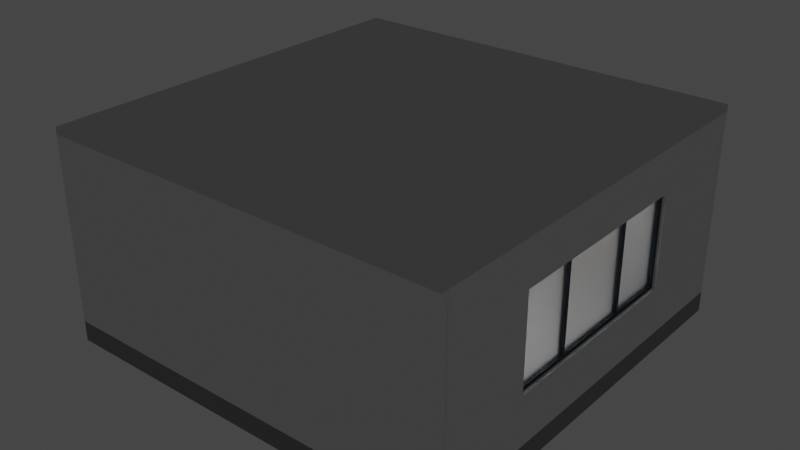 # Source: LaboratoryRoomUnity.blend  (saved by Blender 2.83.20; exported with 4.5.12 LTS)
import bpy
from mathutils import Matrix  # noqa: F401  (used for matrix-valued properties, if any)

bpy.ops.wm.read_factory_settings(use_empty=True)
scene = bpy.context.scene
scene.name = 'Scene'

# ---- collections
col_lab = bpy.data.collections.new('Lab'); scene.collection.children.link(col_lab)

# ---- materials (node trees are filled in below, after node groups)
mat_material_001 = bpy.data.materials.new('Material.001')
mat_material_001.use_transparent_shadow = False
mat_material_002 = bpy.data.materials.new('Material.002')
mat_material_002.use_transparent_shadow = False
mat_door = bpy.data.materials.new('door')
mat_door.use_transparent_shadow = False
mat_window = bpy.data.materials.new('window')
mat_window.use_transparent_shadow = False
mat_material_003 = bpy.data.materials.new('Material.003')
mat_material_003.use_transparent_shadow = False
mat_ceiling = bpy.data.materials.new('Ceiling')
mat_ceiling.use_transparent_shadow = False
mat_light = bpy.data.materials.new('light')
mat_light.use_transparent_shadow = False

# ---- material node trees
mat_material_001.use_nodes = True; mat_material_001.node_tree.nodes.clear()
_N = mat_material_001.node_tree.nodes; _L = mat_material_001.node_tree.links
n0 = _N.new('ShaderNodeBsdfPrincipled'); n0.name = 'Principled BSDF'; n0.location = (10, 300)
n0.distribution = 'GGX'
n0.subsurface_method = 'BURLEY'
n0.inputs[3].default_value = 1.45
n0.inputs[27].default_value = (0.0, 0.0, 0.0, 1.0)
n0.inputs[28].default_value = 1.0
n1 = _N.new('ShaderNodeOutputMaterial'); n1.name = 'Material Output'; n1.location = (300, 300)
_L.new(n0.outputs[0], n1.inputs[0])
n1.is_active_output = True
mat_material_002.use_nodes = True; mat_material_002.node_tree.nodes.clear()
_N = mat_material_002.node_tree.nodes; _L = mat_material_002.node_tree.links
n0 = _N.new('ShaderNodeBsdfPrincipled'); n0.name = 'Principled BSDF'; n0.location = (10, 300)
n0.distribution = 'GGX'
n0.subsurface_method = 'BURLEY'
n0.inputs[0].default_value = (0.2396, 0.2396, 0.2396, 1.0)
n0.inputs[3].default_value = 1.45
n0.inputs[27].default_value = (0.0, 0.0, 0.0, 1.0)
n0.inputs[28].default_value = 1.0
n1 = _N.new('ShaderNodeOutputMaterial'); n1.name = 'Material Output'; n1.location = (300, 300)
_L.new(n0.outputs[0], n1.inputs[0])
n1.is_active_output = True
mat_door.use_nodes = True; mat_door.node_tree.nodes.clear()
_N = mat_door.node_tree.nodes; _L = mat_door.node_tree.links
n0 = _N.new('ShaderNodeBsdfPrincipled'); n0.name = 'Principled BSDF'; n0.location = (10, 300)
n0.distribution = 'GGX'
n0.subsurface_method = 'BURLEY'
n0.inputs[0].default_value = (0.1734, 0.0808, 0.02274, 1.0)
n0.inputs[3].default_value = 1.45
n0.inputs[27].default_value = (0.0, 0.0, 0.0, 1.0)
n0.inputs[28].default_value = 1.0
n1 = _N.new('ShaderNodeOutputMaterial'); n1.name = 'Material Output'; n1.location = (300, 300)
_L.new(n0.outputs[0], n1.inputs[0])
n1.is_active_output = True
mat_window.use_nodes = True; mat_window.node_tree.nodes.clear()
_N = mat_window.node_tree.nodes; _L = mat_window.node_tree.links
n0 = _N.new('ShaderNodeBsdfPrincipled'); n0.name = 'Principled BSDF'; n0.location = (10, 300)
n0.distribution = 'GGX'
n0.subsurface_method = 'BURLEY'
n0.inputs[0].default_value = (0.007144, 0.02203, 0.03741, 1.0)
n0.inputs[3].default_value = 1.45
n0.inputs[27].default_value = (0.0, 0.0, 0.0, 1.0)
n0.inputs[28].default_value = 1.0
n1 = _N.new('ShaderNodeOutputMaterial'); n1.name = 'Material Output'; n1.location = (300, 300)
_L.new(n0.outputs[0], n1.inputs[0])
n1.is_active_output = True
mat_material_003.use_nodes = True; mat_material_003.node_tree.nodes.clear()
_N = mat_material_003.node_tree.nodes; _L = mat_material_003.node_tree.links
n0 = _N.new('ShaderNodeOutputMaterial'); n0.name = 'Material Output'; n0.location = (300, 300)
n1 = _N.new('ShaderNodeBsdfGlass'); n1.name = 'Glass BSDF'; n1.location = (10, 300)
n1.distribution = 'BECKMANN'
n1.inputs[0].default_value = (1.0, 1.0, 1.0, 0.2429)
n1.inputs[1].default_value = 0.5
n1.inputs[2].default_value = 1.45
_L.new(n1.outputs[0], n0.inputs[0])
n0.is_active_output = True
mat_ceiling.use_nodes = True; mat_ceiling.node_tree.nodes.clear()
_N = mat_ceiling.node_tree.nodes; _L = mat_ceiling.node_tree.links
n0 = _N.new('ShaderNodeBsdfPrincipled'); n0.name = 'Principled BSDF'; n0.location = (10, 300)
n0.distribution = 'GGX'
n0.subsurface_method = 'BURLEY'
n0.inputs[0].default_value = (0.6038, 0.6038, 0.6038, 1.0)
n0.inputs[3].default_value = 1.45
n0.inputs[27].default_value = (0.0, 0.0, 0.0, 1.0)
n0.inputs[28].default_value = 1.0
n1 = _N.new('ShaderNodeOutputMaterial'); n1.name = 'Material Output'; n1.location = (300, 300)
_L.new(n0.outputs[0], n1.inputs[0])
n1.is_active_output = True
mat_light.use_nodes = True; mat_light.node_tree.nodes.clear()
_N = mat_light.node_tree.nodes; _L = mat_light.node_tree.links
n0 = _N.new('ShaderNodeOutputMaterial'); n0.name = 'Material Output'; n0.location = (300, 300)
n1 = _N.new('ShaderNodeEmission'); n1.name = 'Emission'; n1.location = (10, 300)
n1.inputs[1].default_value = 3.0
_L.new(n1.outputs[0], n0.inputs[0])
n0.is_active_output = True

# ---- world
world_world = bpy.data.worlds.new('World'); scene.world = world_world
world_world.use_nodes = True; world_world.node_tree.nodes.clear()
_N = world_world.node_tree.nodes; _L = world_world.node_tree.links
n0 = _N.new('ShaderNodeOutputWorld'); n0.name = 'World Output'; n0.location = (300, 300)
n1 = _N.new('ShaderNodeBackground'); n1.name = 'Background'; n1.location = (10, 300)
n1.inputs[0].default_value = (0.05088, 0.05088, 0.05088, 1.0)
_L.new(n1.outputs[0], n0.inputs[0])
n0.is_active_output = True
world_world.color = (0.05088, 0.05088, 0.05088)
world_world.use_sun_shadow = False
world_world.sun_shadow_jitter_overblur = 0.0

# ---- meshes
me_plane = bpy.data.meshes.new('Plane')
me_plane.from_pydata([(-3.0, -3.0, 0.0), (3.0, -3.0, 0.0), (-3.0, 3.0, 0.0), (3.0, 3.0, 0.0)], [], [(0, 1, 3, 2)])
_uv = me_plane.uv_layers.new(name='UVMap')
_uv.uv.foreach_set('vector', [0.0, 0.0, 1.0, 0.0, 1.0, 1.0, 0.0, 1.0])
me_plane.use_remesh_fix_poles = True
me_plane.use_remesh_preserve_attributes = False
me_plane.use_mirror_vertex_groups = False
me_plane.update()
me_cube_001 = bpy.data.meshes.new('Cube.001')
me_cube_001.from_pydata([(-0.1, -3.0, 0.0), (-0.1, -3.0, 3.0), (-0.1, 3.0, 0.0), (-0.1, 3.0, 3.0), (0.1, -3.0, 0.0), (0.1, -3.0, 3.0), (0.1, 3.0, 0.0), (0.1, 3.0, 3.0), (-0.1, -3.0, 0.3), (-0.1, 3.0, 0.3), (0.1, 3.0, 0.3), (0.1, -3.0, 0.3), (-0.1, -3.0, 1.02), (-0.1, -3.0, 2.37), (-0.1, 3.0, 2.37), (-0.1, 3.0, 1.02), (0.1, 3.0, 2.37), (0.1, 3.0, 1.02), (0.1, -3.0, 2.37), (0.1, -3.0, 1.02), (-0.1, 1.5, 0.0), (-0.1, -1.5, 0.0), (-0.1, -1.5, 3.0), (-0.1, 1.5, 3.0), (0.1, -1.5, 0.0), (0.1, 1.5, 0.0), (0.1, 1.5, 3.0), (0.1, -1.5, 3.0), (0.1, 1.5, 0.3), (0.1, -1.5, 0.3), (-0.1, -1.5, 0.3), (-0.1, 1.5, 0.3), (0.1, 1.5, 1.02), (0.1, -1.5, 1.02), (0.1, 1.5, 2.37), (0.1, -1.5, 2.37), (-0.1, -1.5, 1.02), (-0.1, 1.5, 1.02), (-0.1, -1.5, 2.37), (-0.1, 1.5, 2.37)], [], [(39, 23, 3, 14), (14, 3, 7, 16), (35, 27, 5, 18), (18, 5, 1, 13), (21, 24, 4, 0), (27, 22, 1, 5), (4, 11, 8, 0), (24, 29, 11, 4), (2, 9, 10, 6), (20, 31, 9, 2), (11, 19, 12, 8), (19, 18, 13, 12), (29, 33, 19, 11), (33, 35, 18, 19), (9, 15, 17, 10), (15, 14, 16, 17), (31, 37, 15, 9), (37, 39, 14, 15), (12, 13, 38, 36), (30, 36, 37, 31), (8, 12, 36, 30), (34, 35, 38, 39), (17, 16, 34, 32), (28, 32, 33, 29), (10, 17, 32, 28), (21, 30, 31, 20), (0, 8, 30, 21), (25, 28, 29, 24), (6, 10, 28, 25), (26, 23, 22, 27), (7, 3, 23, 26), (20, 25, 24, 21), (2, 6, 25, 20), (34, 26, 27, 35), (16, 7, 26, 34), (38, 22, 23, 39), (13, 1, 22, 38), (36, 38, 35, 33), (33, 32, 37, 36), (37, 32, 34, 39)])
me_cube_001.polygons.foreach_set('material_index', [0, 0, 0, 0, 0, 0, 1, 1, 1, 1, 0, 0, 0, 0, 0, 0, 0, 0, 0, 0, 0, 0, 0, 0, 0, 1, 1, 1, 1, 0, 0, 0, 0, 0, 0, 0, 0, 0, 0, 0])
_uv = me_cube_001.uv_layers.new(name='UVMap')
_uv.uv.foreach_set('vector', [0.5725, 0.1875, 0.625, 0.1875, 0.625, 0.25, 0.5725, 0.25, 0.5725, 0.25, 0.625, 0.25, 0.625, 0.5, 0.5725, 0.5, 0.5725, 0.6875, 0.625, 0.6875, 0.625, 0.75, 0.5725, 0.75, 0.5725, 0.75, 0.625, 0.75, 0.625, 1.0, 0.5725, 1.0, 0.125, 0.6875, 0.375, 0.6875, 0.375, 0.75, 0.125, 0.75, 0.625, 0.6875, 0.875, 0.6875, 0.875, 0.75, 0.625, 0.75, 0.375, 0.75, 0.4, 0.75, 0.4, 1.0, 0.375, 1.0, 0.375, 0.6875, 0.4, 0.6875, 0.4, 0.75, 0.375, 0.75, 0.375, 0.25, 0.4, 0.25, 0.4, 0.5, 0.375, 0.5, 0.375, 0.1875, 0.4, 0.1875, 0.4, 0.25, 0.375, 0.25, 0.4, 0.75, 0.46, 0.75, 0.46, 1.0, 0.4, 1.0, 0.46, 0.75, 0.5725, 0.75, 0.5725, 1.0, 0.46, 1.0, 0.4, 0.6875, 0.46, 0.6875, 0.46, 0.75, 0.4, 0.75, 0.46, 0.6875, 0.5725, 0.6875, 0.5725, 0.75, 0.46, 0.75, 0.4, 0.25, 0.46, 0.25, 0.46, 0.5, 0.4, 0.5, 0.46, 0.25, 0.5725, 0.25, 0.5725, 0.5, 0.46, 0.5, 0.4, 0.1875, 0.46, 0.1875, 0.46, 0.25, 0.4, 0.25, 0.46, 0.1875, 0.5725, 0.1875, 0.5725, 0.25, 0.46, 0.25, 0.46, 0.0, 0.5725, 0.0, 0.5725, 0.0625, 0.46, 0.0625, 0.4, 0.0625, 0.46, 0.0625, 0.46, 0.1875, 0.4, 0.1875, 0.4, 0.0, 0.46, 0.0, 0.46, 0.0625, 0.4, 0.0625, 0.5725, 0.5625, 0.5725, 0.6875, 0.5725, 0.0625, 0.5725, 0.1875, 0.46, 0.5, 0.5725, 0.5, 0.5725, 0.5625, 0.46, 0.5625, 0.4, 0.5625, 0.46, 0.5625, 0.46, 0.6875, 0.4, 0.6875, 0.4, 0.5, 0.46, 0.5, 0.46, 0.5625, 0.4, 0.5625, 0.375, 0.0625, 0.4, 0.0625, 0.4, 0.1875, 0.375, 0.1875, 0.375, 0.0, 0.4, 0.0, 0.4, 0.0625, 0.375, 0.0625, 0.375, 0.5625, 0.4, 0.5625, 0.4, 0.6875, 0.375, 0.6875, 0.375, 0.5, 0.4, 0.5, 0.4, 0.5625, 0.375, 0.5625, 0.625, 0.5625, 0.875, 0.5625, 0.875, 0.6875, 0.625, 0.6875, 0.625, 0.5, 0.875, 0.5, 0.875, 0.5625, 0.625, 0.5625, 0.125, 0.5625, 0.375, 0.5625, 0.375, 0.6875, 0.125, 0.6875, 0.125, 0.5, 0.375, 0.5, 0.375, 0.5625, 0.125, 0.5625, 0.5725, 0.5625, 0.625, 0.5625, 0.625, 0.6875, 0.5725, 0.6875, 0.5725, 0.5, 0.625, 0.5, 0.625, 0.5625, 0.5725, 0.5625, 0.5725, 0.0625, 0.625, 0.0625, 0.625, 0.1875, 0.5725, 0.1875, 0.5725, 0.0, 0.625, 0.0, 0.625, 0.0625, 0.5725, 0.0625, 0.46, 0.0625, 0.5725, 0.0625, 0.5725, 0.6875, 0.46, 0.6875, 0.46, 0.6875, 0.46, 0.5625, 0.46, 0.1875, 0.46, 0.0625, 0.46, 0.1875, 0.46, 0.5625, 0.5725, 0.5625, 0.5725, 0.1875])
me_cube_001.materials.append(mat_material_001)
me_cube_001.materials.append(mat_material_002)
me_cube_001.use_remesh_fix_poles = True
me_cube_001.use_remesh_preserve_attributes = False
me_cube_001.use_mirror_vertex_groups = False
me_cube_001.update()
me_cube_003 = bpy.data.meshes.new('Cube.003')
me_cube_003.from_pydata([(-0.1, -3.0, 0.0), (-0.1, -3.0, 3.0), (-0.1, 3.0, 0.0), (-0.1, 3.0, 3.0), (0.1, -3.0, 0.0), (0.1, -3.0, 3.0), (0.1, 3.0, 0.0), (0.1, 3.0, 3.0), (-0.1, -3.0, 0.3), (-0.1, 3.0, 0.3), (0.1, 3.0, 0.3), (0.1, -3.0, 0.3), (-0.1, -3.0, 1.02), (-0.1, -3.0, 2.37), (-0.1, 3.0, 2.37), (-0.1, 3.0, 1.02), (0.1, 3.0, 2.37), (0.1, 3.0, 1.02), (0.1, -3.0, 2.37), (0.1, -3.0, 1.02), (-0.1, 1.5, 0.0), (-0.1, -1.5, 0.0), (-0.1, -1.5, 3.0), (-0.1, 1.5, 3.0), (0.1, -1.5, 0.0), (0.1, 1.5, 0.0), (0.1, 1.5, 3.0), (0.1, -1.5, 3.0), (0.1, 1.5, 0.3), (0.1, -1.5, 0.3), (-0.1, -1.5, 0.3), (-0.1, 1.5, 0.3), (0.1, 1.5, 1.02), (0.1, -1.5, 1.02), (0.1, 1.5, 2.37), (0.1, -1.5, 2.37), (-0.1, -1.5, 1.02), (-0.1, 1.5, 1.02), (-0.1, -1.5, 2.37), (-0.1, 1.5, 2.37)], [], [(39, 23, 3, 14), (14, 3, 7, 16), (35, 27, 5, 18), (18, 5, 1, 13), (21, 24, 4, 0), (27, 22, 1, 5), (4, 11, 8, 0), (24, 29, 11, 4), (2, 9, 10, 6), (20, 31, 9, 2), (11, 19, 12, 8), (19, 18, 13, 12), (29, 33, 19, 11), (33, 35, 18, 19), (9, 15, 17, 10), (15, 14, 16, 17), (31, 37, 15, 9), (37, 39, 14, 15), (12, 13, 38, 36), (36, 37, 31, 30), (8, 12, 36, 30), (36, 38, 35, 33), (17, 16, 34, 32), (32, 33, 29, 28), (10, 17, 32, 28), (30, 31, 20, 21), (0, 8, 30, 21), (28, 29, 24, 25), (6, 10, 28, 25), (22, 27, 26, 23), (7, 3, 23, 26), (24, 21, 20, 25), (2, 6, 25, 20), (26, 27, 35, 34), (16, 7, 26, 34), (22, 23, 39, 38), (13, 1, 22, 38), (32, 37, 36, 33), (34, 35, 38, 39), (37, 32, 34, 39)])
me_cube_003.polygons.foreach_set('material_index', [0, 0, 0, 0, 0, 0, 1, 1, 1, 1, 0, 0, 0, 0, 0, 0, 0, 0, 0, 0, 0, 0, 0, 0, 0, 1, 1, 1, 1, 0, 0, 0, 0, 0, 0, 0, 0, 0, 0, 0])
_uv = me_cube_003.uv_layers.new(name='UVMap')
_uv.uv.foreach_set('vector', [0.5725, 0.1875, 0.625, 0.1875, 0.625, 0.25, 0.5725, 0.25, 0.5725, 0.25, 0.625, 0.25, 0.625, 0.5, 0.5725, 0.5, 0.5725, 0.6875, 0.625, 0.6875, 0.625, 0.75, 0.5725, 0.75, 0.5725, 0.75, 0.625, 0.75, 0.625, 1.0, 0.5725, 1.0, 0.125, 0.6875, 0.375, 0.6875, 0.375, 0.75, 0.125, 0.75, 0.625, 0.6875, 0.875, 0.6875, 0.875, 0.75, 0.625, 0.75, 0.375, 0.75, 0.4, 0.75, 0.4, 1.0, 0.375, 1.0, 0.375, 0.6875, 0.4, 0.6875, 0.4, 0.75, 0.375, 0.75, 0.375, 0.25, 0.4, 0.25, 0.4, 0.5, 0.375, 0.5, 0.375, 0.1875, 0.4, 0.1875, 0.4, 0.25, 0.375, 0.25, 0.4, 0.75, 0.46, 0.75, 0.46, 1.0, 0.4, 1.0, 0.46, 0.75, 0.5725, 0.75, 0.5725, 1.0, 0.46, 1.0, 0.4, 0.6875, 0.46, 0.6875, 0.46, 0.75, 0.4, 0.75, 0.46, 0.6875, 0.5725, 0.6875, 0.5725, 0.75, 0.46, 0.75, 0.4, 0.25, 0.46, 0.25, 0.46, 0.5, 0.4, 0.5, 0.46, 0.25, 0.5725, 0.25, 0.5725, 0.5, 0.46, 0.5, 0.4, 0.1875, 0.46, 0.1875, 0.46, 0.25, 0.4, 0.25, 0.46, 0.1875, 0.5725, 0.1875, 0.5725, 0.25, 0.46, 0.25, 0.46, 0.0, 0.5725, 0.0, 0.5725, 0.0625, 0.46, 0.0625, 0.46, 0.0625, 0.46, 0.1875, 0.4, 0.1875, 0.4, 0.0625, 0.4, 0.0, 0.46, 0.0, 0.46, 0.0625, 0.4, 0.0625, 0.46, 0.0625, 0.5725, 0.0625, 0.5725, 0.6875, 0.46, 0.6875, 0.46, 0.5, 0.5725, 0.5, 0.5725, 0.5625, 0.46, 0.5625, 0.46, 0.5625, 0.46, 0.6875, 0.4, 0.6875, 0.4, 0.5625, 0.4, 0.5, 0.46, 0.5, 0.46, 0.5625, 0.4, 0.5625, 0.4, 0.0625, 0.4, 0.1875, 0.375, 0.1875, 0.375, 0.0625, 0.375, 0.0, 0.4, 0.0, 0.4, 0.0625, 0.375, 0.0625, 0.4, 0.5625, 0.4, 0.6875, 0.375, 0.6875, 0.375, 0.5625, 0.375, 0.5, 0.4, 0.5, 0.4, 0.5625, 0.375, 0.5625, 0.875, 0.6875, 0.625, 0.6875, 0.625, 0.5625, 0.875, 0.5625, 0.625, 0.5, 0.875, 0.5, 0.875, 0.5625, 0.625, 0.5625, 0.375, 0.6875, 0.125, 0.6875, 0.125, 0.5625, 0.375, 0.5625, 0.125, 0.5, 0.375, 0.5, 0.375, 0.5625, 0.125, 0.5625, 0.625, 0.5625, 0.625, 0.6875, 0.5725, 0.6875, 0.5725, 0.5625, 0.5725, 0.5, 0.625, 0.5, 0.625, 0.5625, 0.5725, 0.5625, 0.625, 0.0625, 0.625, 0.1875, 0.5725, 0.1875, 0.5725, 0.0625, 0.5725, 0.0, 0.625, 0.0, 0.625, 0.0625, 0.5725, 0.0625, 0.46, 0.5625, 0.46, 0.1875, 0.46, 0.0625, 0.46, 0.6875, 0.5725, 0.5625, 0.5725, 0.6875, 0.5725, 0.0625, 0.5725, 0.1875, 0.46, 0.1875, 0.46, 0.5625, 0.5725, 0.5625, 0.5725, 0.1875])
me_cube_003.materials.append(mat_material_001)
me_cube_003.materials.append(mat_material_002)
me_cube_003.use_remesh_fix_poles = True
me_cube_003.use_remesh_preserve_attributes = False
me_cube_003.use_mirror_vertex_groups = False
me_cube_003.update()
me_cube_004 = bpy.data.meshes.new('Cube.004')
me_cube_004.from_pydata([(-0.1, -3.0, 0.0), (-0.1, -3.0, 3.0), (-0.1, 3.0, 0.0), (-0.1, 3.0, 3.0), (0.1, -3.0, 0.0), (0.1, -3.0, 3.0), (0.1, 3.0, 0.0), (0.1, 3.0, 3.0), (-0.1, -3.0, 0.3), (-0.1, 3.0, 0.3), (0.1, 3.0, 0.3), (0.1, -3.0, 0.3), (-0.1, 0.6, 0.0), (-0.1, -0.6, 0.0), (0.1, -0.6, 2.1), (-0.1, -0.6, 3.0), (-0.1, 0.6, 3.0), (0.1, 3.0, 2.1), (0.1, -0.6, 0.0), (0.1, 0.6, 0.0), (-0.1, 3.0, 2.1), (0.1, 0.6, 3.0), (0.1, -0.6, 3.0), (0.1, 0.6, 2.1), (-0.1, -3.0, 2.1), (0.1, 0.6, 0.3), (0.1, -0.6, 0.3), (0.1, -3.0, 2.1), (-0.1, -0.6, 0.3), (-0.1, 0.6, 0.3), (-0.1, -0.6, 2.1), (-0.1, 0.6, 2.1)], [], [(10, 17, 23, 25), (20, 3, 7, 17), (24, 1, 15, 30), (27, 5, 1, 24), (14, 22, 5, 27), (13, 18, 4, 0), (4, 11, 8, 0), (22, 15, 1, 5), (2, 9, 10, 6), (6, 10, 25, 19), (20, 17, 10, 9), (18, 26, 11, 4), (29, 31, 20, 9), (7, 3, 16, 21), (8, 24, 30, 28), (2, 6, 19, 12), (21, 16, 15, 22), (26, 14, 27, 11), (17, 7, 21, 23), (30, 31, 23, 14), (11, 27, 24, 8), (31, 16, 3, 20), (23, 21, 22, 14), (12, 29, 9, 2), (30, 15, 16, 31), (0, 8, 28, 13), (31, 29, 25, 23), (12, 19, 25, 29), (30, 14, 26, 28), (13, 28, 26, 18)])
me_cube_004.polygons.foreach_set('material_index', [0, 0, 0, 0, 0, 0, 1, 0, 1, 1, 0, 1, 0, 0, 0, 0, 0, 0, 0, 0, 0, 0, 0, 1, 0, 1, 0, 1, 0, 1])
_uv = me_cube_004.uv_layers.new(name='UVMap')
_uv.uv.foreach_set('vector', [0.4, 0.5, 0.55, 0.5, 0.55, 0.6, 0.4, 0.6, 0.55, 0.25, 0.625, 0.25, 0.625, 0.5, 0.55, 0.5, 0.55, 0.0, 0.625, 0.0, 0.625, 0.1, 0.55, 0.1, 0.55, 0.75, 0.625, 0.75, 0.625, 1.0, 0.55, 1.0, 0.55, 0.65, 0.625, 0.65, 0.625, 0.75, 0.55, 0.75, 0.125, 0.65, 0.375, 0.65, 0.375, 0.75, 0.125, 0.75, 0.375, 0.75, 0.4, 0.75, 0.4, 1.0, 0.375, 1.0, 0.625, 0.65, 0.875, 0.65, 0.875, 0.75, 0.625, 0.75, 0.375, 0.25, 0.4, 0.25, 0.4, 0.5, 0.375, 0.5, 0.375, 0.5, 0.4, 0.5, 0.4, 0.6, 0.375, 0.6, 0.55, 0.25, 0.55, 0.5, 0.4, 0.5, 0.4, 0.25, 0.375, 0.65, 0.4, 0.65, 0.4, 0.75, 0.375, 0.75, 0.4, 0.15, 0.55, 0.15, 0.55, 0.25, 0.4, 0.25, 0.625, 0.5, 0.875, 0.5, 0.875, 0.6, 0.625, 0.6, 0.4, 0.0, 0.55, 0.0, 0.55, 0.1, 0.4, 0.1, 0.125, 0.5, 0.375, 0.5, 0.375, 0.6, 0.125, 0.6, 0.625, 0.6, 0.875, 0.6, 0.875, 0.65, 0.625, 0.65, 0.4, 0.65, 0.55, 0.65, 0.55, 0.75, 0.4, 0.75, 0.55, 0.5, 0.625, 0.5, 0.625, 0.6, 0.55, 0.6, 0.55, 0.1, 0.55, 0.15, 0.55, 0.6, 0.55, 0.65, 0.4, 0.75, 0.55, 0.75, 0.55, 1.0, 0.4, 1.0, 0.55, 0.15, 0.625, 0.15, 0.625, 0.25, 0.55, 0.25, 0.55, 0.6, 0.625, 0.6, 0.625, 0.65, 0.55, 0.65, 0.375, 0.15, 0.4, 0.15, 0.4, 0.25, 0.375, 0.25, 0.55, 0.1, 0.625, 0.1, 0.625, 0.15, 0.55, 0.15, 0.375, 0.0, 0.4, 0.0, 0.4, 0.1, 0.375, 0.1, 0.55, 0.15, 0.4, 0.15, 0.4, 0.6, 0.55, 0.6, 0.125, 0.6, 0.375, 0.6, 0.4, 0.6, 0.4, 0.15, 0.55, 0.1, 0.55, 0.65, 0.4, 0.65, 0.4, 0.1, 0.125, 0.65, 0.4, 0.1, 0.4, 0.65, 0.375, 0.65])
me_cube_004.materials.append(mat_material_001)
me_cube_004.materials.append(mat_material_002)
me_cube_004.use_remesh_fix_poles = True
me_cube_004.use_remesh_preserve_attributes = False
me_cube_004.use_mirror_vertex_groups = False
me_cube_004.update()
me_cube_005 = bpy.data.meshes.new('Cube.005')
me_cube_005.from_pydata([(-0.1, -3.0, 0.0), (-0.1, -3.0, 3.0), (-0.1, 3.0, 0.0), (-0.1, 3.0, 3.0), (0.1, -3.0, 0.0), (0.1, -3.0, 3.0), (0.1, 3.0, 0.0), (0.1, 3.0, 3.0), (-0.1, -3.0, 0.3), (-0.1, 3.0, 0.3), (0.1, 3.0, 0.3), (0.1, -3.0, 0.3)], [], [(8, 1, 3, 9), (9, 3, 7, 10), (10, 7, 5, 11), (11, 5, 1, 8), (2, 6, 4, 0), (7, 3, 1, 5), (4, 11, 8, 0), (6, 10, 11, 4), (2, 9, 10, 6), (0, 8, 9, 2)])
me_cube_005.polygons.foreach_set('material_index', [0, 0, 0, 0, 0, 0, 1, 1, 1, 1])
_uv = me_cube_005.uv_layers.new(name='UVMap')
_uv.uv.foreach_set('vector', [0.4, 0.0, 0.625, 0.0, 0.625, 0.25, 0.4, 0.25, 0.4, 0.25, 0.625, 0.25, 0.625, 0.5, 0.4, 0.5, 0.4, 0.5, 0.625, 0.5, 0.625, 0.75, 0.4, 0.75, 0.4, 0.75, 0.625, 0.75, 0.625, 1.0, 0.4, 1.0, 0.125, 0.5, 0.375, 0.5, 0.375, 0.75, 0.125, 0.75, 0.625, 0.5, 0.875, 0.5, 0.875, 0.75, 0.625, 0.75, 0.375, 0.75, 0.4, 0.75, 0.4, 1.0, 0.375, 1.0, 0.375, 0.5, 0.4, 0.5, 0.4, 0.75, 0.375, 0.75, 0.375, 0.25, 0.4, 0.25, 0.4, 0.5, 0.375, 0.5, 0.375, 0.0, 0.4, 0.0, 0.4, 0.25, 0.375, 0.25])
me_cube_005.materials.append(mat_material_001)
me_cube_005.materials.append(mat_material_002)
me_cube_005.use_remesh_fix_poles = True
me_cube_005.use_remesh_preserve_attributes = False
me_cube_005.use_mirror_vertex_groups = False
me_cube_005.update()
me_cube_006 = bpy.data.meshes.new('Cube.006')
me_cube_006.from_pydata([(0.05, -0.6, 2.1), (0.05, 0.6, 2.1), (-0.05, -0.6, 2.1), (-0.05, 0.6, 2.1), (-0.05, -0.6, -8.941e-08), (-0.05, 0.6, -8.941e-08), (0.05, 0.6, -8.941e-08), (0.05, -0.6, -8.941e-08)], [], [(2, 0, 1, 3), (4, 5, 6, 7), (1, 0, 7, 6), (3, 1, 6, 5), (0, 2, 4, 7), (2, 3, 5, 4)])
_uv = me_cube_006.uv_layers.new(name='UVMap')
_uv.uv.foreach_set('vector', [0.55, 0.1, 0.55, 0.65, 0.55, 0.6, 0.55, 0.15, 0.55, 0.1, 0.55, 0.15, 0.55, 0.6, 0.55, 0.65, 0.55, 0.6, 0.55, 0.65, 0.55, 0.65, 0.55, 0.6, 0.55, 0.15, 0.55, 0.6, 0.55, 0.6, 0.55, 0.15, 0.55, 0.65, 0.55, 0.1, 0.55, 0.1, 0.55, 0.65, 0.55, 0.1, 0.55, 0.15, 0.55, 0.15, 0.55, 0.1])
me_cube_006.materials.append(mat_door)
me_cube_006.use_remesh_fix_poles = True
me_cube_006.use_remesh_preserve_attributes = False
me_cube_006.use_mirror_vertex_groups = False
me_cube_006.update()
me_cube_007 = bpy.data.meshes.new('Cube.007')
me_cube_007.from_pydata([(0.05, 1.5, 2.37), (0.05, -1.5, 2.37), (-0.05, -1.5, 2.37), (-0.05, 1.5, 2.37), (0.05, 1.5, 2.32), (0.05, -1.5, 2.32), (-0.05, -1.5, 2.32), (-0.05, 1.5, 2.32), (0.05, 1.45, 2.37), (0.05, -1.45, 2.37), (-0.05, -1.45, 2.37), (-0.05, 1.45, 2.37), (0.05, 1.45, 2.32), (0.05, -1.45, 2.32), (-0.05, -1.45, 2.32), (-0.05, 1.45, 2.32), (0.05, 0.58, 2.37), (0.05, -0.58, 2.37), (-0.05, -0.58, 2.37), (-0.05, 0.58, 2.37), (0.05, 0.58, 2.32), (0.05, -0.58, 2.32), (-0.05, -0.58, 2.32), (-0.05, 0.58, 2.32), (-0.05, 0.6235, 2.37), (-0.05, 0.6235, 2.32), (0.05, 0.6235, 2.37), (0.05, 0.6235, 2.32), (0.05, -0.6235, 2.37), (0.05, -0.6235, 2.32), (-0.05, -0.6235, 2.37), (-0.05, -0.6235, 2.32), (-0.05, 1.5, 1.02), (-0.05, -1.5, 1.02), (0.05, -1.5, 1.02), (0.05, 1.5, 1.02), (-0.05, 1.5, 1.07), (-0.05, -1.5, 1.07), (0.05, -1.5, 1.07), (0.05, 1.5, 1.07), (-0.05, 1.45, 1.02), (-0.05, -1.45, 1.02), (0.05, -1.45, 1.02), (0.05, 1.45, 1.02), (-0.05, 1.45, 1.07), (-0.05, -1.45, 1.07), (0.05, -1.45, 1.07), (0.05, 1.45, 1.07), (-0.05, 0.58, 1.02), (-0.05, -0.58, 1.02), (0.05, -0.58, 1.02), (0.05, 0.58, 1.02), (-0.05, 0.58, 1.07), (-0.05, -0.58, 1.07), (0.05, -0.58, 1.07), (0.05, 0.58, 1.07), (0.05, 0.6235, 1.02), (0.05, 0.6235, 1.07), (-0.05, 0.6235, 1.02), (-0.05, 0.6235, 1.07), (-0.05, -0.6235, 1.02), (-0.05, -0.6235, 1.07), (0.05, -0.6235, 1.02), (0.05, -0.6235, 1.07), (-0.02, -1.46, 1.06), (-0.02, -1.46, 2.33), (-0.02, 1.46, 1.06), (-0.02, 1.46, 2.33), (0.02, -1.46, 1.06), (0.02, -1.46, 2.33), (0.02, 1.46, 1.06), (0.02, 1.46, 2.33)], [], [(9, 10, 2, 1), (3, 0, 4, 7), (11, 3, 7, 15), (1, 2, 6, 5), (9, 1, 5, 13), (0, 8, 12, 4), (28, 9, 13, 29), (2, 10, 14, 6), (24, 11, 15, 25), (29, 13, 14, 31), (0, 3, 11, 8), (28, 30, 10, 9), (26, 24, 19, 16), (16, 19, 18, 17), (20, 21, 22, 23), (30, 18, 22, 31), (18, 19, 23, 22), (26, 16, 20, 27), (16, 17, 21, 20), (8, 26, 27, 12), (12, 27, 25, 15), (8, 11, 24, 26), (19, 24, 25, 23), (10, 30, 31, 14), (17, 18, 30, 28), (17, 28, 29, 21), (41, 42, 34, 33), (35, 32, 36, 39), (43, 35, 39, 47), (33, 34, 38, 37), (41, 33, 37, 45), (32, 40, 44, 36), (60, 41, 45, 61), (34, 42, 46, 38), (56, 43, 47, 57), (61, 45, 46, 63), (32, 35, 43, 40), (60, 62, 42, 41), (58, 56, 51, 48), (48, 51, 50, 49), (52, 53, 54, 55), (62, 50, 54, 63), (50, 51, 55, 54), (58, 48, 52, 59), (48, 49, 53, 52), (40, 58, 59, 44), (44, 59, 57, 47), (40, 43, 56, 58), (51, 56, 57, 55), (42, 62, 63, 46), (49, 50, 62, 60), (49, 60, 61, 53), (22, 21, 54, 53), (29, 31, 61, 63), (21, 29, 63, 54), (31, 22, 53, 61), (5, 6, 37, 38), (6, 14, 45, 37), (13, 5, 38, 46), (14, 13, 46, 45), (23, 25, 59, 52), (20, 23, 52, 55), (25, 27, 57, 59), (27, 20, 55, 57), (7, 4, 39, 36), (15, 7, 36, 44), (12, 15, 44, 47), (4, 12, 47, 39), (64, 65, 67, 66), (66, 67, 71, 70), (70, 71, 69, 68), (68, 69, 65, 64), (66, 70, 68, 64), (71, 67, 65, 69)])
me_cube_007.polygons.foreach_set('material_index', [0, 0, 0, 0, 0, 0, 0, 0, 0, 0, 0, 0, 0, 0, 0, 0, 0, 0, 0, 0, 0, 0, 0, 0, 0, 0, 0, 0, 0, 0, 0, 0, 0, 0, 0, 0, 0, 0, 0, 0, 0, 0, 0, 0, 0, 0, 0, 0, 0, 0, 0, 0, 0, 0, 0, 0, 0, 0, 0, 0, 0, 0, 0, 0, 0, 0, 0, 0, 1, 1, 1, 1, 1, 1])
_uv = me_cube_007.uv_layers.new(name='UVMap')
_uv.uv.foreach_set('vector', [0.5725, 0.6854, 0.5725, 0.06458, 0.5725, 0.0625, 0.5725, 0.6875, 0.5725, 0.1875, 0.5725, 0.5625, 0.5725, 0.5625, 0.5725, 0.1875, 0.5725, 0.1854, 0.5725, 0.1875, 0.5725, 0.1875, 0.5725, 0.1854, 0.5725, 0.6875, 0.5725, 0.0625, 0.5725, 0.0625, 0.5725, 0.6875, 0.5725, 0.6854, 0.5725, 0.6875, 0.5725, 0.6875, 0.5725, 0.6854, 0.5725, 0.5625, 0.5725, 0.5646, 0.5725, 0.5646, 0.5725, 0.5625, 0.5725, 0.6472, 0.5725, 0.6854, 0.5725, 0.6854, 0.5725, 0.6472, 0.5725, 0.0625, 0.5725, 0.06458, 0.5725, 0.06458, 0.5725, 0.0625, 0.5725, 0.1472, 0.5725, 0.1854, 0.5725, 0.1854, 0.5725, 0.1472, 0.5725, 0.6472, 0.5725, 0.6854, 0.5725, 0.06458, 0.5725, 0.1028, 0.5725, 0.5625, 0.5725, 0.1875, 0.5725, 0.1854, 0.5725, 0.5646, 0.5725, 0.6472, 0.5725, 0.1028, 0.5725, 0.06458, 0.5725, 0.6854, 0.5725, 0.6028, 0.5725, 0.1472, 0.5725, 0.1451, 0.5725, 0.6049, 0.5725, 0.6049, 0.5725, 0.1451, 0.5725, 0.1049, 0.5725, 0.6451, 0.5725, 0.6049, 0.5725, 0.6451, 0.5725, 0.1049, 0.5725, 0.1451, 0.5725, 0.1028, 0.5725, 0.1049, 0.5725, 0.1049, 0.5725, 0.1028, 0.5725, 0.1049, 0.5725, 0.1451, 0.5725, 0.1451, 0.5725, 0.1049, 0.5725, 0.6028, 0.5725, 0.6049, 0.5725, 0.6049, 0.5725, 0.6028, 0.5725, 0.6049, 0.5725, 0.6451, 0.5725, 0.6451, 0.5725, 0.6049, 0.5725, 0.5646, 0.5725, 0.6028, 0.5725, 0.6028, 0.5725, 0.5646, 0.5725, 0.5646, 0.5725, 0.6028, 0.5725, 0.1472, 0.5725, 0.1854, 0.5725, 0.5646, 0.5725, 0.1854, 0.5725, 0.1472, 0.5725, 0.6028, 0.5725, 0.1451, 0.5725, 0.1472, 0.5725, 0.1472, 0.5725, 0.1451, 0.5725, 0.06458, 0.5725, 0.1028, 0.5725, 0.1028, 0.5725, 0.06458, 0.5725, 0.6451, 0.5725, 0.1049, 0.5725, 0.1028, 0.5725, 0.6472, 0.5725, 0.6451, 0.5725, 0.6472, 0.5725, 0.6472, 0.5725, 0.6451, 0.5725, 0.6854, 0.5725, 0.06458, 0.5725, 0.0625, 0.5725, 0.6875, 0.5725, 0.1875, 0.5725, 0.5625, 0.5725, 0.5625, 0.5725, 0.1875, 0.5725, 0.1854, 0.5725, 0.1875, 0.5725, 0.1875, 0.5725, 0.1854, 0.5725, 0.6875, 0.5725, 0.0625, 0.5725, 0.0625, 0.5725, 0.6875, 0.5725, 0.6854, 0.5725, 0.6875, 0.5725, 0.6875, 0.5725, 0.6854, 0.5725, 0.5625, 0.5725, 0.5646, 0.5725, 0.5646, 0.5725, 0.5625, 0.5725, 0.6472, 0.5725, 0.6854, 0.5725, 0.6854, 0.5725, 0.6472, 0.5725, 0.0625, 0.5725, 0.06458, 0.5725, 0.06458, 0.5725, 0.0625, 0.5725, 0.1472, 0.5725, 0.1854, 0.5725, 0.1854, 0.5725, 0.1472, 0.5725, 0.6472, 0.5725, 0.6854, 0.5725, 0.06458, 0.5725, 0.1028, 0.5725, 0.5625, 0.5725, 0.1875, 0.5725, 0.1854, 0.5725, 0.5646, 0.5725, 0.6472, 0.5725, 0.1028, 0.5725, 0.06458, 0.5725, 0.6854, 0.5725, 0.6028, 0.5725, 0.1472, 0.5725, 0.1451, 0.5725, 0.6049, 0.5725, 0.6049, 0.5725, 0.1451, 0.5725, 0.1049, 0.5725, 0.6451, 0.5725, 0.6049, 0.5725, 0.6451, 0.5725, 0.1049, 0.5725, 0.1451, 0.5725, 0.1028, 0.5725, 0.1049, 0.5725, 0.1049, 0.5725, 0.1028, 0.5725, 0.1049, 0.5725, 0.1451, 0.5725, 0.1451, 0.5725, 0.1049, 0.5725, 0.6028, 0.5725, 0.6049, 0.5725, 0.6049, 0.5725, 0.6028, 0.5725, 0.6049, 0.5725, 0.6451, 0.5725, 0.6451, 0.5725, 0.6049, 0.5725, 0.5646, 0.5725, 0.6028, 0.5725, 0.6028, 0.5725, 0.5646, 0.5725, 0.5646, 0.5725, 0.6028, 0.5725, 0.1472, 0.5725, 0.1854, 0.5725, 0.5646, 0.5725, 0.1854, 0.5725, 0.1472, 0.5725, 0.6028, 0.5725, 0.1451, 0.5725, 0.1472, 0.5725, 0.1472, 0.5725, 0.1451, 0.5725, 0.06458, 0.5725, 0.1028, 0.5725, 0.1028, 0.5725, 0.06458, 0.5725, 0.6451, 0.5725, 0.1049, 0.5725, 0.1028, 0.5725, 0.6472, 0.5725, 0.6451, 0.5725, 0.6472, 0.5725, 0.6472, 0.5725, 0.6451, 0.5725, 0.1049, 0.5725, 0.6451, 0.5725, 0.1049, 0.5725, 0.6451, 0.5725, 0.6472, 0.5725, 0.1028, 0.5725, 0.6472, 0.5725, 0.1028, 0.5725, 0.6451, 0.5725, 0.6472, 0.5725, 0.1028, 0.5725, 0.1049, 0.5725, 0.1028, 0.5725, 0.1049, 0.5725, 0.6451, 0.5725, 0.6472, 0.5725, 0.6875, 0.5725, 0.0625, 0.5725, 0.6875, 0.5725, 0.0625, 0.5725, 0.0625, 0.5725, 0.06458, 0.5725, 0.6854, 0.5725, 0.6875, 0.5725, 0.6854, 0.5725, 0.6875, 0.5725, 0.0625, 0.5725, 0.06458, 0.5725, 0.06458, 0.5725, 0.6854, 0.5725, 0.06458, 0.5725, 0.6854, 0.5725, 0.1451, 0.5725, 0.1472, 0.5725, 0.6028, 0.5725, 0.6049, 0.5725, 0.6049, 0.5725, 0.1451, 0.5725, 0.6049, 0.5725, 0.1451, 0.5725, 0.1472, 0.5725, 0.6028, 0.5725, 0.1472, 0.5725, 0.6028, 0.5725, 0.6028, 0.5725, 0.6049, 0.5725, 0.1451, 0.5725, 0.1472, 0.5725, 0.1875, 0.5725, 0.5625, 0.5725, 0.1875, 0.5725, 0.5625, 0.5725, 0.1854, 0.5725, 0.1875, 0.5725, 0.5625, 0.5725, 0.5646, 0.5725, 0.5646, 0.5725, 0.1854, 0.5725, 0.5646, 0.5725, 0.1854, 0.5725, 0.5625, 0.5725, 0.5646, 0.5725, 0.1854, 0.5725, 0.1875, 0.375, 0.0, 0.625, 0.0, 0.625, 0.25, 0.375, 0.25, 0.375, 0.25, 0.625, 0.25, 0.625, 0.5, 0.375, 0.5, 0.375, 0.5, 0.625, 0.5, 0.625, 0.75, 0.375, 0.75, 0.375, 0.75, 0.625, 0.75, 0.625, 1.0, 0.375, 1.0, 0.125, 0.5, 0.375, 0.5, 0.375, 0.75, 0.125, 0.75, 0.625, 0.5, 0.875, 0.5, 0.875, 0.75, 0.625, 0.75])
me_cube_007.materials.append(mat_window)
me_cube_007.materials.append(mat_material_003)
me_cube_007.use_remesh_fix_poles = True
me_cube_007.use_remesh_preserve_attributes = False
me_cube_007.use_mirror_vertex_groups = False
me_cube_007.update()
me_cube_009 = bpy.data.meshes.new('Cube.009')
me_cube_009.from_pydata([(0.05, 1.5, 2.37), (0.05, -1.5, 2.37), (-0.05, -1.5, 2.37), (-0.05, 1.5, 2.37), (0.05, 1.5, 2.32), (0.05, -1.5, 2.32), (-0.05, -1.5, 2.32), (-0.05, 1.5, 2.32), (0.05, 1.45, 2.37), (0.05, -1.45, 2.37), (-0.05, -1.45, 2.37), (-0.05, 1.45, 2.37), (0.05, 1.45, 2.32), (0.05, -1.45, 2.32), (-0.05, -1.45, 2.32), (-0.05, 1.45, 2.32), (0.05, 0.58, 2.37), (0.05, -0.58, 2.37), (-0.05, -0.58, 2.37), (-0.05, 0.58, 2.37), (0.05, 0.58, 2.32), (0.05, -0.58, 2.32), (-0.05, -0.58, 2.32), (-0.05, 0.58, 2.32), (-0.05, 0.6235, 2.37), (-0.05, 0.6235, 2.32), (0.05, 0.6235, 2.37), (0.05, 0.6235, 2.32), (0.05, -0.6235, 2.37), (0.05, -0.6235, 2.32), (-0.05, -0.6235, 2.37), (-0.05, -0.6235, 2.32), (-0.05, 1.5, 1.02), (-0.05, -1.5, 1.02), (0.05, -1.5, 1.02), (0.05, 1.5, 1.02), (-0.05, 1.5, 1.07), (-0.05, -1.5, 1.07), (0.05, -1.5, 1.07), (0.05, 1.5, 1.07), (-0.05, 1.45, 1.02), (-0.05, -1.45, 1.02), (0.05, -1.45, 1.02), (0.05, 1.45, 1.02), (-0.05, 1.45, 1.07), (-0.05, -1.45, 1.07), (0.05, -1.45, 1.07), (0.05, 1.45, 1.07), (-0.05, 0.58, 1.02), (-0.05, -0.58, 1.02), (0.05, -0.58, 1.02), (0.05, 0.58, 1.02), (-0.05, 0.58, 1.07), (-0.05, -0.58, 1.07), (0.05, -0.58, 1.07), (0.05, 0.58, 1.07), (0.05, 0.6235, 1.02), (0.05, 0.6235, 1.07), (-0.05, 0.6235, 1.02), (-0.05, 0.6235, 1.07), (-0.05, -0.6235, 1.02), (-0.05, -0.6235, 1.07), (0.05, -0.6235, 1.02), (0.05, -0.6235, 1.07), (-0.02, -1.46, 1.06), (-0.02, -1.46, 2.33), (-0.02, 1.46, 1.06), (-0.02, 1.46, 2.33), (0.02, -1.46, 1.06), (0.02, -1.46, 2.33), (0.02, 1.46, 1.06), (0.02, 1.46, 2.33)], [], [(9, 10, 2, 1), (3, 0, 4, 7), (11, 3, 7, 15), (1, 2, 6, 5), (9, 1, 5, 13), (0, 8, 12, 4), (28, 9, 13, 29), (2, 10, 14, 6), (24, 11, 15, 25), (29, 13, 14, 31), (0, 3, 11, 8), (28, 30, 10, 9), (26, 24, 19, 16), (16, 19, 18, 17), (20, 21, 22, 23), (30, 18, 22, 31), (18, 19, 23, 22), (26, 16, 20, 27), (16, 17, 21, 20), (8, 26, 27, 12), (12, 27, 25, 15), (8, 11, 24, 26), (19, 24, 25, 23), (10, 30, 31, 14), (17, 18, 30, 28), (17, 28, 29, 21), (41, 42, 34, 33), (35, 32, 36, 39), (43, 35, 39, 47), (33, 34, 38, 37), (41, 33, 37, 45), (32, 40, 44, 36), (60, 41, 45, 61), (34, 42, 46, 38), (56, 43, 47, 57), (61, 45, 46, 63), (32, 35, 43, 40), (60, 62, 42, 41), (58, 56, 51, 48), (48, 51, 50, 49), (52, 53, 54, 55), (62, 50, 54, 63), (50, 51, 55, 54), (58, 48, 52, 59), (48, 49, 53, 52), (40, 58, 59, 44), (44, 59, 57, 47), (40, 43, 56, 58), (51, 56, 57, 55), (42, 62, 63, 46), (49, 50, 62, 60), (49, 60, 61, 53), (22, 21, 54, 53), (29, 31, 61, 63), (21, 29, 63, 54), (31, 22, 53, 61), (5, 6, 37, 38), (6, 14, 45, 37), (13, 5, 38, 46), (14, 13, 46, 45), (23, 25, 59, 52), (20, 23, 52, 55), (25, 27, 57, 59), (27, 20, 55, 57), (7, 4, 39, 36), (15, 7, 36, 44), (12, 15, 44, 47), (4, 12, 47, 39), (64, 65, 67, 66), (66, 67, 71, 70), (70, 71, 69, 68), (68, 69, 65, 64), (66, 70, 68, 64), (71, 67, 65, 69)])
me_cube_009.polygons.foreach_set('material_index', [0, 0, 0, 0, 0, 0, 0, 0, 0, 0, 0, 0, 0, 0, 0, 0, 0, 0, 0, 0, 0, 0, 0, 0, 0, 0, 0, 0, 0, 0, 0, 0, 0, 0, 0, 0, 0, 0, 0, 0, 0, 0, 0, 0, 0, 0, 0, 0, 0, 0, 0, 0, 0, 0, 0, 0, 0, 0, 0, 0, 0, 0, 0, 0, 0, 0, 0, 0, 1, 1, 1, 1, 1, 1])
_uv = me_cube_009.uv_layers.new(name='UVMap')
_uv.uv.foreach_set('vector', [0.5725, 0.6854, 0.5725, 0.06458, 0.5725, 0.0625, 0.5725, 0.6875, 0.5725, 0.1875, 0.5725, 0.5625, 0.5725, 0.5625, 0.5725, 0.1875, 0.5725, 0.1854, 0.5725, 0.1875, 0.5725, 0.1875, 0.5725, 0.1854, 0.5725, 0.6875, 0.5725, 0.0625, 0.5725, 0.0625, 0.5725, 0.6875, 0.5725, 0.6854, 0.5725, 0.6875, 0.5725, 0.6875, 0.5725, 0.6854, 0.5725, 0.5625, 0.5725, 0.5646, 0.5725, 0.5646, 0.5725, 0.5625, 0.5725, 0.6472, 0.5725, 0.6854, 0.5725, 0.6854, 0.5725, 0.6472, 0.5725, 0.0625, 0.5725, 0.06458, 0.5725, 0.06458, 0.5725, 0.0625, 0.5725, 0.1472, 0.5725, 0.1854, 0.5725, 0.1854, 0.5725, 0.1472, 0.5725, 0.6472, 0.5725, 0.6854, 0.5725, 0.06458, 0.5725, 0.1028, 0.5725, 0.5625, 0.5725, 0.1875, 0.5725, 0.1854, 0.5725, 0.5646, 0.5725, 0.6472, 0.5725, 0.1028, 0.5725, 0.06458, 0.5725, 0.6854, 0.5725, 0.6028, 0.5725, 0.1472, 0.5725, 0.1451, 0.5725, 0.6049, 0.5725, 0.6049, 0.5725, 0.1451, 0.5725, 0.1049, 0.5725, 0.6451, 0.5725, 0.6049, 0.5725, 0.6451, 0.5725, 0.1049, 0.5725, 0.1451, 0.5725, 0.1028, 0.5725, 0.1049, 0.5725, 0.1049, 0.5725, 0.1028, 0.5725, 0.1049, 0.5725, 0.1451, 0.5725, 0.1451, 0.5725, 0.1049, 0.5725, 0.6028, 0.5725, 0.6049, 0.5725, 0.6049, 0.5725, 0.6028, 0.5725, 0.6049, 0.5725, 0.6451, 0.5725, 0.6451, 0.5725, 0.6049, 0.5725, 0.5646, 0.5725, 0.6028, 0.5725, 0.6028, 0.5725, 0.5646, 0.5725, 0.5646, 0.5725, 0.6028, 0.5725, 0.1472, 0.5725, 0.1854, 0.5725, 0.5646, 0.5725, 0.1854, 0.5725, 0.1472, 0.5725, 0.6028, 0.5725, 0.1451, 0.5725, 0.1472, 0.5725, 0.1472, 0.5725, 0.1451, 0.5725, 0.06458, 0.5725, 0.1028, 0.5725, 0.1028, 0.5725, 0.06458, 0.5725, 0.6451, 0.5725, 0.1049, 0.5725, 0.1028, 0.5725, 0.6472, 0.5725, 0.6451, 0.5725, 0.6472, 0.5725, 0.6472, 0.5725, 0.6451, 0.5725, 0.6854, 0.5725, 0.06458, 0.5725, 0.0625, 0.5725, 0.6875, 0.5725, 0.1875, 0.5725, 0.5625, 0.5725, 0.5625, 0.5725, 0.1875, 0.5725, 0.1854, 0.5725, 0.1875, 0.5725, 0.1875, 0.5725, 0.1854, 0.5725, 0.6875, 0.5725, 0.0625, 0.5725, 0.0625, 0.5725, 0.6875, 0.5725, 0.6854, 0.5725, 0.6875, 0.5725, 0.6875, 0.5725, 0.6854, 0.5725, 0.5625, 0.5725, 0.5646, 0.5725, 0.5646, 0.5725, 0.5625, 0.5725, 0.6472, 0.5725, 0.6854, 0.5725, 0.6854, 0.5725, 0.6472, 0.5725, 0.0625, 0.5725, 0.06458, 0.5725, 0.06458, 0.5725, 0.0625, 0.5725, 0.1472, 0.5725, 0.1854, 0.5725, 0.1854, 0.5725, 0.1472, 0.5725, 0.6472, 0.5725, 0.6854, 0.5725, 0.06458, 0.5725, 0.1028, 0.5725, 0.5625, 0.5725, 0.1875, 0.5725, 0.1854, 0.5725, 0.5646, 0.5725, 0.6472, 0.5725, 0.1028, 0.5725, 0.06458, 0.5725, 0.6854, 0.5725, 0.6028, 0.5725, 0.1472, 0.5725, 0.1451, 0.5725, 0.6049, 0.5725, 0.6049, 0.5725, 0.1451, 0.5725, 0.1049, 0.5725, 0.6451, 0.5725, 0.6049, 0.5725, 0.6451, 0.5725, 0.1049, 0.5725, 0.1451, 0.5725, 0.1028, 0.5725, 0.1049, 0.5725, 0.1049, 0.5725, 0.1028, 0.5725, 0.1049, 0.5725, 0.1451, 0.5725, 0.1451, 0.5725, 0.1049, 0.5725, 0.6028, 0.5725, 0.6049, 0.5725, 0.6049, 0.5725, 0.6028, 0.5725, 0.6049, 0.5725, 0.6451, 0.5725, 0.6451, 0.5725, 0.6049, 0.5725, 0.5646, 0.5725, 0.6028, 0.5725, 0.6028, 0.5725, 0.5646, 0.5725, 0.5646, 0.5725, 0.6028, 0.5725, 0.1472, 0.5725, 0.1854, 0.5725, 0.5646, 0.5725, 0.1854, 0.5725, 0.1472, 0.5725, 0.6028, 0.5725, 0.1451, 0.5725, 0.1472, 0.5725, 0.1472, 0.5725, 0.1451, 0.5725, 0.06458, 0.5725, 0.1028, 0.5725, 0.1028, 0.5725, 0.06458, 0.5725, 0.6451, 0.5725, 0.1049, 0.5725, 0.1028, 0.5725, 0.6472, 0.5725, 0.6451, 0.5725, 0.6472, 0.5725, 0.6472, 0.5725, 0.6451, 0.5725, 0.1049, 0.5725, 0.6451, 0.5725, 0.1049, 0.5725, 0.6451, 0.5725, 0.6472, 0.5725, 0.1028, 0.5725, 0.6472, 0.5725, 0.1028, 0.5725, 0.6451, 0.5725, 0.6472, 0.5725, 0.1028, 0.5725, 0.1049, 0.5725, 0.1028, 0.5725, 0.1049, 0.5725, 0.6451, 0.5725, 0.6472, 0.5725, 0.6875, 0.5725, 0.0625, 0.5725, 0.6875, 0.5725, 0.0625, 0.5725, 0.0625, 0.5725, 0.06458, 0.5725, 0.6854, 0.5725, 0.6875, 0.5725, 0.6854, 0.5725, 0.6875, 0.5725, 0.0625, 0.5725, 0.06458, 0.5725, 0.06458, 0.5725, 0.6854, 0.5725, 0.06458, 0.5725, 0.6854, 0.5725, 0.1451, 0.5725, 0.1472, 0.5725, 0.6028, 0.5725, 0.6049, 0.5725, 0.6049, 0.5725, 0.1451, 0.5725, 0.6049, 0.5725, 0.1451, 0.5725, 0.1472, 0.5725, 0.6028, 0.5725, 0.1472, 0.5725, 0.6028, 0.5725, 0.6028, 0.5725, 0.6049, 0.5725, 0.1451, 0.5725, 0.1472, 0.5725, 0.1875, 0.5725, 0.5625, 0.5725, 0.1875, 0.5725, 0.5625, 0.5725, 0.1854, 0.5725, 0.1875, 0.5725, 0.5625, 0.5725, 0.5646, 0.5725, 0.5646, 0.5725, 0.1854, 0.5725, 0.5646, 0.5725, 0.1854, 0.5725, 0.5625, 0.5725, 0.5646, 0.5725, 0.1854, 0.5725, 0.1875, 0.375, 0.0, 0.625, 0.0, 0.625, 0.25, 0.375, 0.25, 0.375, 0.25, 0.625, 0.25, 0.625, 0.5, 0.375, 0.5, 0.375, 0.5, 0.625, 0.5, 0.625, 0.75, 0.375, 0.75, 0.375, 0.75, 0.625, 0.75, 0.625, 1.0, 0.375, 1.0, 0.125, 0.5, 0.375, 0.5, 0.375, 0.75, 0.125, 0.75, 0.625, 0.5, 0.875, 0.5, 0.875, 0.75, 0.625, 0.75])
me_cube_009.materials.append(mat_window)
me_cube_009.materials.append(mat_material_003)
me_cube_009.use_remesh_fix_poles = True
me_cube_009.use_remesh_preserve_attributes = False
me_cube_009.use_mirror_vertex_groups = False
me_cube_009.update()
me_plane_001 = bpy.data.meshes.new('Plane.001')
me_plane_001.from_pydata([(-3.0, -3.0, 0.0), (3.0, -3.0, 0.0), (-3.0, 3.0, 0.0), (3.0, 3.0, 0.0), (-3.0, 1.8, 0.0), (-3.0, 0.6, 0.0), (-3.0, -0.6, 0.0), (-3.0, -1.8, 0.0), (-1.8, -3.0, 0.0), (-0.6, -3.0, 0.0), (0.6, -3.0, 0.0), (1.8, -3.0, 0.0), (3.0, -1.8, 0.0), (3.0, -0.6, 0.0), (3.0, 0.6, 0.0), (3.0, 1.8, 0.0), (1.8, 3.0, 0.0), (0.6, 3.0, 0.0), (-0.6, 3.0, 0.0), (-1.8, 3.0, 0.0), (-1.8, -1.8, 0.0), (-1.8, -0.6, 0.0), (-1.8, 0.6, 0.0), (-1.8, 1.8, 0.0), (-0.6, -1.8, 0.0), (-0.6, -0.6, 0.0), (-0.6, 0.6, 0.0), (-0.6, 1.8, 0.0), (0.6, -1.8, 0.0), (0.6, -0.6, 0.0), (0.6, 0.6, 0.0), (0.6, 1.8, 0.0), (1.8, -1.8, 0.0), (1.8, -0.6, 0.0), (1.8, 0.6, 0.0), (1.8, 1.8, 0.0), (-3.0, -1.8, 0.1), (-3.0, -3.0, 0.1), (1.8, -3.0, 0.1), (3.0, -3.0, 0.1), (3.0, 1.8, 0.1), (3.0, 3.0, 0.1), (-1.8, 3.0, 0.1), (-3.0, 3.0, 0.1), (-3.0, 1.8, 0.1), (-3.0, 0.6, 0.1), (-3.0, -0.6, 0.1), (-1.8, -3.0, 0.1), (-0.6, -3.0, 0.1), (0.6, -3.0, 0.1), (3.0, -1.8, 0.1), (3.0, -0.6, 0.1), (3.0, 0.6, 0.1), (1.8, 3.0, 0.1), (0.6, 3.0, 0.1), (-0.6, 3.0, 0.1), (-1.8, 1.8, 0.1), (-1.8, -1.8, 0.1), (-1.8, -0.6, 0.1), (-1.8, 0.6, 0.1), (-0.6, 1.8, 0.1), (-0.6, -1.8, 0.1), (-0.6, -0.6, 0.1), (-0.6, 0.6, 0.1), (0.6, 1.8, 0.1), (0.6, -1.8, 0.1), (0.6, -0.6, 0.1), (0.6, 0.6, 0.1), (1.8, 1.8, 0.1), (1.8, -1.8, 0.1), (1.8, -0.6, 0.1), (1.8, 0.6, 0.1), (-1.8, -1.8, 0.04), (-1.8, -0.6, 0.04), (-1.8, 0.6, 0.04), (-1.8, 1.8, 0.04), (-0.6, -1.8, 0.04), (-0.6, -0.6, 0.04), (-0.6, 0.6, 0.04), (-0.6, 1.8, 0.04), (0.6, -1.8, 0.04), (0.6, -0.6, 0.04), (0.6, 0.6, 0.04), (0.6, 1.8, 0.04), (1.8, -1.8, 0.04), (1.8, -0.6, 0.04), (1.8, 0.6, 0.04), (1.8, 1.8, 0.04)], [], [(35, 16, 3, 15), (4, 2, 19, 23), (23, 19, 18, 27), (27, 18, 17, 31), (31, 17, 16, 35), (0, 7, 20, 8), (7, 6, 21, 20), (6, 5, 22, 21), (5, 4, 23, 22), (8, 20, 24, 9), (23, 27, 79, 75), (21, 22, 26, 25), (28, 29, 81, 80), (9, 24, 28, 10), (24, 25, 29, 28), (25, 26, 30, 29), (26, 27, 31, 30), (10, 28, 32, 11), (34, 30, 82, 86), (29, 30, 34, 33), (35, 34, 86, 87), (11, 32, 12, 1), (32, 33, 13, 12), (33, 34, 14, 13), (34, 35, 15, 14), (68, 40, 41, 53), (44, 56, 42, 43), (56, 60, 55, 42), (60, 64, 54, 55), (64, 68, 53, 54), (37, 47, 57, 36), (36, 57, 58, 46), (46, 58, 59, 45), (45, 59, 56, 44), (47, 48, 61, 57), (57, 61, 62, 58), (58, 62, 63, 59), (59, 63, 60, 56), (48, 49, 65, 61), (61, 65, 66, 62), (62, 66, 67, 63), (63, 67, 64, 60), (49, 38, 69, 65), (65, 69, 70, 66), (66, 70, 71, 67), (67, 71, 68, 64), (38, 39, 50, 69), (69, 50, 51, 70), (70, 51, 52, 71), (71, 52, 40, 68), (15, 3, 41, 40), (16, 17, 54, 53), (9, 10, 49, 48), (19, 2, 43, 42), (17, 18, 55, 54), (10, 11, 38, 49), (2, 4, 44, 43), (18, 19, 42, 55), (1, 12, 50, 39), (4, 5, 45, 44), (12, 13, 51, 50), (5, 6, 46, 45), (13, 14, 52, 51), (6, 7, 36, 46), (7, 0, 37, 36), (14, 15, 40, 52), (0, 8, 47, 37), (11, 1, 39, 38), (3, 16, 53, 41), (8, 9, 48, 47), (72, 73, 77, 76), (74, 75, 79, 78), (80, 81, 85, 84), (82, 83, 87, 86), (31, 35, 87, 83), (30, 31, 83, 82), (25, 24, 76, 77), (27, 26, 78, 79), (24, 20, 72, 76), (20, 21, 73, 72), (33, 32, 84, 85), (32, 28, 80, 84), (21, 25, 77, 73), (29, 33, 85, 81), (26, 22, 74, 78), (22, 23, 75, 74)])
me_plane_001.polygons.foreach_set('material_index', [0, 0, 0, 0, 0, 0, 0, 0, 0, 0, 0, 0, 0, 0, 0, 0, 0, 0, 0, 0, 0, 0, 0, 0, 0, 0, 0, 0, 0, 0, 0, 0, 0, 0, 0, 0, 0, 0, 0, 0, 0, 0, 0, 0, 0, 0, 0, 0, 0, 0, 0, 0, 0, 0, 0, 0, 0, 0, 0, 0, 0, 0, 0, 0, 0, 0, 0, 0, 0, 0, 1, 1, 1, 1, 0, 0, 0, 0, 0, 0, 0, 0, 0, 0, 0, 0])
_uv = me_plane_001.uv_layers.new(name='UVMap')
_uv.uv.foreach_set('vector', [0.8, 0.8, 0.8, 1.0, 1.0, 1.0, 1.0, 0.8, 0.0, 0.8, 0.0, 1.0, 0.2, 1.0, 0.2, 0.8, 0.2, 0.8, 0.2, 1.0, 0.4, 1.0, 0.4, 0.8, 0.4, 0.8, 0.4, 1.0, 0.6, 1.0, 0.6, 0.8, 0.6, 0.8, 0.6, 1.0, 0.8, 1.0, 0.8, 0.8, 0.0, 0.0, 0.0, 0.2, 0.2, 0.2, 0.2, 0.0, 0.0, 0.2, 0.0, 0.4, 0.2, 0.4, 0.2, 0.2, 0.0, 0.4, 0.0, 0.6, 0.2, 0.6, 0.2, 0.4, 0.0, 0.6, 0.0, 0.8, 0.2, 0.8, 0.2, 0.6, 0.2, 0.0, 0.2, 0.2, 0.4, 0.2, 0.4, 0.0, 0.2, 0.8, 0.4, 0.8, 0.4, 0.8, 0.2, 0.8, 0.2, 0.4, 0.2, 0.6, 0.4, 0.6, 0.4, 0.4, 0.6, 0.2, 0.6, 0.4, 0.6, 0.4, 0.6, 0.2, 0.4, 0.0, 0.4, 0.2, 0.6, 0.2, 0.6, 0.0, 0.4, 0.2, 0.4, 0.4, 0.6, 0.4, 0.6, 0.2, 0.4, 0.4, 0.4, 0.6, 0.6, 0.6, 0.6, 0.4, 0.4, 0.6, 0.4, 0.8, 0.6, 0.8, 0.6, 0.6, 0.6, 0.0, 0.6, 0.2, 0.8, 0.2, 0.8, 0.0, 0.8, 0.6, 0.6, 0.6, 0.6, 0.6, 0.8, 0.6, 0.6, 0.4, 0.6, 0.6, 0.8, 0.6, 0.8, 0.4, 0.8, 0.8, 0.8, 0.6, 0.8, 0.6, 0.8, 0.8, 0.8, 0.0, 0.8, 0.2, 1.0, 0.2, 1.0, 0.0, 0.8, 0.2, 0.8, 0.4, 1.0, 0.4, 1.0, 0.2, 0.8, 0.4, 0.8, 0.6, 1.0, 0.6, 1.0, 0.4, 0.8, 0.6, 0.8, 0.8, 1.0, 0.8, 1.0, 0.6, 0.8, 0.8, 1.0, 0.8, 1.0, 1.0, 0.8, 1.0, 0.0, 0.8, 0.2, 0.8, 0.2, 1.0, 0.0, 1.0, 0.2, 0.8, 0.4, 0.8, 0.4, 1.0, 0.2, 1.0, 0.4, 0.8, 0.6, 0.8, 0.6, 1.0, 0.4, 1.0, 0.6, 0.8, 0.8, 0.8, 0.8, 1.0, 0.6, 1.0, 0.0, 0.0, 0.2, 0.0, 0.2, 0.2, 0.0, 0.2, 0.0, 0.2, 0.2, 0.2, 0.2, 0.4, 0.0, 0.4, 0.0, 0.4, 0.2, 0.4, 0.2, 0.6, 0.0, 0.6, 0.0, 0.6, 0.2, 0.6, 0.2, 0.8, 0.0, 0.8, 0.2, 0.0, 0.4, 0.0, 0.4, 0.2, 0.2, 0.2, 0.2, 0.2, 0.4, 0.2, 0.4, 0.4, 0.2, 0.4, 0.2, 0.4, 0.4, 0.4, 0.4, 0.6, 0.2, 0.6, 0.2, 0.6, 0.4, 0.6, 0.4, 0.8, 0.2, 0.8, 0.4, 0.0, 0.6, 0.0, 0.6, 0.2, 0.4, 0.2, 0.4, 0.2, 0.6, 0.2, 0.6, 0.4, 0.4, 0.4, 0.4, 0.4, 0.6, 0.4, 0.6, 0.6, 0.4, 0.6, 0.4, 0.6, 0.6, 0.6, 0.6, 0.8, 0.4, 0.8, 0.6, 0.0, 0.8, 0.0, 0.8, 0.2, 0.6, 0.2, 0.6, 0.2, 0.8, 0.2, 0.8, 0.4, 0.6, 0.4, 0.6, 0.4, 0.8, 0.4, 0.8, 0.6, 0.6, 0.6, 0.6, 0.6, 0.8, 0.6, 0.8, 0.8, 0.6, 0.8, 0.8, 0.0, 1.0, 0.0, 1.0, 0.2, 0.8, 0.2, 0.8, 0.2, 1.0, 0.2, 1.0, 0.4, 0.8, 0.4, 0.8, 0.4, 1.0, 0.4, 1.0, 0.6, 0.8, 0.6, 0.8, 0.6, 1.0, 0.6, 1.0, 0.8, 0.8, 0.8, 1.0, 0.8, 1.0, 1.0, 1.0, 1.0, 1.0, 0.8, 0.8, 1.0, 0.6, 1.0, 0.6, 1.0, 0.8, 1.0, 0.4, 0.0, 0.6, 0.0, 0.6, 0.0, 0.4, 0.0, 0.2, 1.0, 0.0, 1.0, 0.0, 1.0, 0.2, 1.0, 0.6, 1.0, 0.4, 1.0, 0.4, 1.0, 0.6, 1.0, 0.6, 0.0, 0.8, 0.0, 0.8, 0.0, 0.6, 0.0, 0.0, 1.0, 0.0, 0.8, 0.0, 0.8, 0.0, 1.0, 0.4, 1.0, 0.2, 1.0, 0.2, 1.0, 0.4, 1.0, 1.0, 0.0, 1.0, 0.2, 1.0, 0.2, 1.0, 0.0, 0.0, 0.8, 0.0, 0.6, 0.0, 0.6, 0.0, 0.8, 1.0, 0.2, 1.0, 0.4, 1.0, 0.4, 1.0, 0.2, 0.0, 0.6, 0.0, 0.4, 0.0, 0.4, 0.0, 0.6, 1.0, 0.4, 1.0, 0.6, 1.0, 0.6, 1.0, 0.4, 0.0, 0.4, 0.0, 0.2, 0.0, 0.2, 0.0, 0.4, 0.0, 0.2, 0.0, 0.0, 0.0, 0.0, 0.0, 0.2, 1.0, 0.6, 1.0, 0.8, 1.0, 0.8, 1.0, 0.6, 0.0, 0.0, 0.2, 0.0, 0.2, 0.0, 0.0, 0.0, 0.8, 0.0, 1.0, 0.0, 1.0, 0.0, 0.8, 0.0, 1.0, 1.0, 0.8, 1.0, 0.8, 1.0, 1.0, 1.0, 0.2, 0.0, 0.4, 0.0, 0.4, 0.0, 0.2, 0.0, 0.2, 0.2, 0.2, 0.4, 0.4, 0.4, 0.4, 0.2, 0.2, 0.6, 0.2, 0.8, 0.4, 0.8, 0.4, 0.6, 0.6, 0.2, 0.6, 0.4, 0.8, 0.4, 0.8, 0.2, 0.6, 0.6, 0.6, 0.8, 0.8, 0.8, 0.8, 0.6, 0.6, 0.8, 0.8, 0.8, 0.8, 0.8, 0.6, 0.8, 0.6, 0.6, 0.6, 0.8, 0.6, 0.8, 0.6, 0.6, 0.4, 0.4, 0.4, 0.2, 0.4, 0.2, 0.4, 0.4, 0.4, 0.8, 0.4, 0.6, 0.4, 0.6, 0.4, 0.8, 0.4, 0.2, 0.2, 0.2, 0.2, 0.2, 0.4, 0.2, 0.2, 0.2, 0.2, 0.4, 0.2, 0.4, 0.2, 0.2, 0.8, 0.4, 0.8, 0.2, 0.8, 0.2, 0.8, 0.4, 0.8, 0.2, 0.6, 0.2, 0.6, 0.2, 0.8, 0.2, 0.2, 0.4, 0.4, 0.4, 0.4, 0.4, 0.2, 0.4, 0.6, 0.4, 0.8, 0.4, 0.8, 0.4, 0.6, 0.4, 0.4, 0.6, 0.2, 0.6, 0.2, 0.6, 0.4, 0.6, 0.2, 0.6, 0.2, 0.8, 0.2, 0.8, 0.2, 0.6])
me_plane_001.materials.append(mat_ceiling)
me_plane_001.materials.append(mat_light)
me_plane_001.use_remesh_fix_poles = True
me_plane_001.use_remesh_preserve_attributes = False
me_plane_001.use_mirror_vertex_groups = False
me_plane_001.update()

# ---- objects
ob_floor = bpy.data.objects.new('Floor', me_plane)
ob_wall3_001 = bpy.data.objects.new('Wall3.001', me_cube_001)
ob_wall2 = bpy.data.objects.new('Wall2', me_cube_003)
ob_wall1 = bpy.data.objects.new('Wall1', me_cube_004)
ob_wall3 = bpy.data.objects.new('Wall3', me_cube_005)
ob_door = bpy.data.objects.new('Door', me_cube_006)
ob_window1 = bpy.data.objects.new('Window1', me_cube_007)
ob_window2 = bpy.data.objects.new('Window2', me_cube_009)
ob_floor_001 = bpy.data.objects.new('Floor.001', me_plane_001)

# ---- transforms, parenting, visibility, modifiers, constraints
ob_floor.location = (0.0, 0.0, 0.0)
ob_floor.lineart.crease_threshold = 0.0
ob_wall3_001.location = (-2.9, 0.0, 0.0)
ob_wall3_001.lineart.crease_threshold = 0.0
ob_wall2.location = (2.9, 0.0, 0.0)
ob_wall2.lineart.crease_threshold = 0.0
ob_wall1.location = (0.0, 2.9, 0.0)
ob_wall1.rotation_euler = (0.0, -0.0, 1.571)
ob_wall1.lineart.crease_threshold = 0.0
ob_wall3.location = (0.0, -2.9, 0.0)
ob_wall3.rotation_euler = (0.0, -0.0, 1.571)
ob_wall3.lineart.crease_threshold = 0.0
ob_door.location = (0.0, 2.9, 0.0)
ob_door.rotation_euler = (0.0, -0.0, 1.571)
ob_door.lineart.crease_threshold = 0.0
ob_window1.location = (-2.9, 0.0, 0.0)
ob_window1.lineart.crease_threshold = 0.0
ob_window2.location = (2.9, 0.0, 0.0)
ob_window2.lineart.crease_threshold = 0.0
ob_floor_001.location = (0.0, 0.0, 3.0)
ob_floor_001.lineart.crease_threshold = 0.0

# ---- collection membership
col_lab.objects.link(ob_floor)
col_lab.objects.link(ob_wall3_001)
col_lab.objects.link(ob_wall2)
col_lab.objects.link(ob_wall1)
col_lab.objects.link(ob_wall3)
col_lab.objects.link(ob_door)
col_lab.objects.link(ob_window1)
col_lab.objects.link(ob_window2)
col_lab.objects.link(ob_floor_001)

# ---- scene / render settings (as saved in the file)
scene.frame_start = 1; scene.frame_end = 250; scene.frame_set(1)
scene.render.engine = 'BLENDER_EEVEE_NEXT'
scene.render.fps = 30
scene.render.use_motion_blur = True
scene.cycles.use_denoising = False
scene.cycles.samples = 128
scene.cycles.sampling_pattern = 'TABULATED_SOBOL'
scene.cycles.use_adaptive_sampling = False
scene.cycles.use_light_tree = False
scene.eevee.use_gtao = True
scene.eevee.use_raytracing = True
scene.view_settings.view_transform = 'Filmic'
bpy.context.view_layer.update()

# ---- added for rendering (the .blend has no active camera): camera
cam_auto = bpy.data.cameras.new('AutoCamera')
cam_auto.lens = 50.0
cam_auto.sensor_width = 36.0
cam_auto.clip_end = 1000.0
ob_auto_camera = bpy.data.objects.new('AutoCamera', cam_auto)
scene.collection.objects.link(ob_auto_camera)
ob_auto_camera.location = (8.35832, -10.03, 8.23665)
ob_auto_camera.rotation_euler = (1.09748, -7.21219e-08, 0.694738)
scene.camera = ob_auto_camera
bpy.context.view_layer.update()
